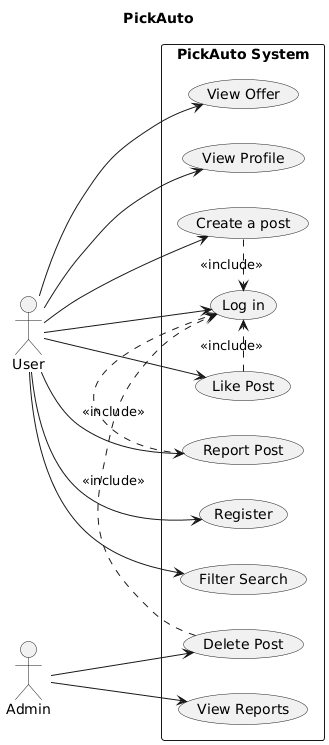

The diagram above was rendered by PlantUML. Its source (embedded in the PNG):
@startuml
title PickAuto
left to right direction
skinparam packageStyle rectangle

actor "User" as User
actor "Admin" as Admin

rectangle "PickAuto System" {

(Create a post) as UC_Create
(Like Post) as UC_Like
(Log in) as UC_Log
(Register) as UC_Register
(Filter Search) as UC_Search
(View Offer) as UC_View
(Report Post) as UC_ReportPost
(View Profile) as UC_Profile
(Delete Post) as UC_Delete
(View Reports) as UC_Reports

}

' User actions
User --> UC_Create
User --> UC_Like
User --> UC_Log
User --> UC_Register
User --> UC_Search
User --> UC_View
User --> UC_ReportPost
User --> UC_Profile

' Admin actions
Admin --> UC_Reports
Admin --> UC_Delete

' Includes (obligatorio login)
UC_Create .> UC_Log : <<include>>
UC_Delete .> UC_Log : <<include>>
UC_Like .> UC_Log : <<include>>
UC_ReportPost .> UC_Log : <<include>>
@enduml